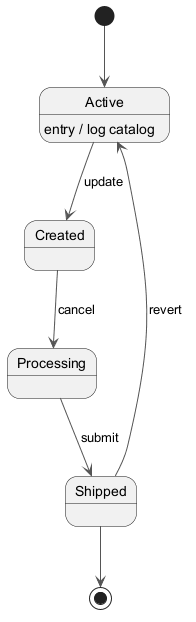

The diagram above was rendered by PlantUML. Its source (embedded in the PNG):
@startuml
skinparam ArrowColor #555555
[*] --> Active
Active --> Created : update
Active : entry / log catalog
Created --> Processing : cancel
Processing --> Shipped : submit
Shipped --> Active : revert
Shipped --> [*]
@enduml